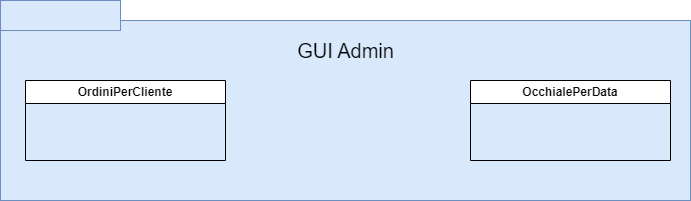

The diagram above was exported from draw.io. Its source (the exported page's mxGraphModel, read from the mxfile embedded in the PNG):
<mxGraphModel dx="3531" dy="523" grid="1" gridSize="10" guides="1" tooltips="1" connect="1" arrows="1" fold="1" page="1" pageScale="1" pageWidth="827" pageHeight="1169" math="0" shadow="0">
  <root>
    <mxCell id="0" />
    <mxCell id="1" parent="0" />
    <mxCell id="YaaDRWObS0LNbeSWqUa6-40" value="" style="rounded=0;whiteSpace=wrap;html=1;fillColor=#dae8fc;strokeColor=#6c8ebf;" vertex="1" parent="1">
      <mxGeometry x="-1730" y="800" width="690" height="180" as="geometry" />
    </mxCell>
    <mxCell id="YaaDRWObS0LNbeSWqUa6-41" value="" style="rounded=0;whiteSpace=wrap;html=1;fillColor=#dae8fc;strokeColor=#6c8ebf;" vertex="1" parent="1">
      <mxGeometry x="-1730" y="780" width="120" height="30" as="geometry" />
    </mxCell>
    <mxCell id="YaaDRWObS0LNbeSWqUa6-42" value="GUI Admin" style="text;html=1;align=center;verticalAlign=middle;resizable=0;points=[];autosize=1;strokeColor=none;fillColor=none;fontSize=20;" vertex="1" parent="1">
      <mxGeometry x="-1445" y="810" width="120" height="40" as="geometry" />
    </mxCell>
    <mxCell id="YaaDRWObS0LNbeSWqUa6-43" value="OrdiniPerCliente" style="swimlane;whiteSpace=wrap;html=1;startSize=23;" vertex="1" parent="1">
      <mxGeometry x="-1705" y="860" width="200" height="80" as="geometry" />
    </mxCell>
    <mxCell id="YaaDRWObS0LNbeSWqUa6-44" value="OcchialePerData" style="swimlane;whiteSpace=wrap;html=1;" vertex="1" parent="1">
      <mxGeometry x="-1260" y="860" width="200" height="80" as="geometry" />
    </mxCell>
  </root>
</mxGraphModel>